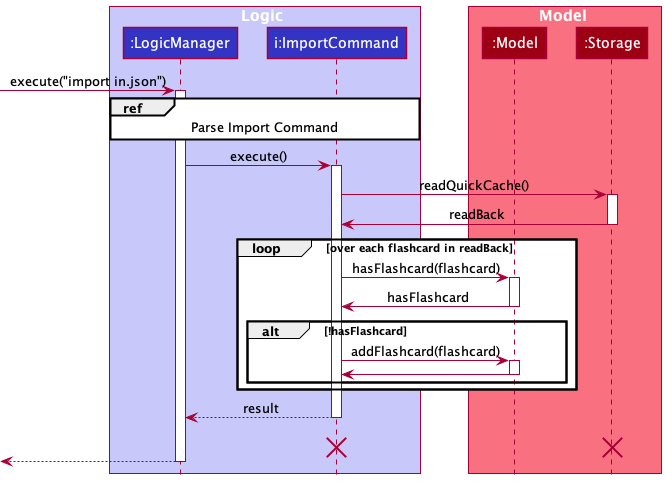

The diagram above was rendered by PlantUML. Its source (embedded in the PNG):
@startuml
!include style.puml

box Logic LOGIC_COLOR_T1
participant ":LogicManager" as LogicManager LOGIC_COLOR
participant "i:ImportCommand" as ImportCommand LOGIC_COLOR
end box

box Model MODEL_COLOR_T1
participant ":Model" as Model MODEL_COLOR
participant ":Storage" as Storage MODEL_COLOR
end box
[-> LogicManager : execute("import in.json")
activate LogicManager

ref over LogicManager, ImportCommand : Parse Import Command

LogicManager -> ImportCommand : execute()
activate ImportCommand

ImportCommand -> Storage : readQuickCache()
activate Storage

Storage -> ImportCommand : readBack
deactivate Storage

loop over each flashcard in readBack
ImportCommand -> Model : hasFlashcard(flashcard)
activate Model

Model -> ImportCommand : hasFlashcard
deactivate Model

alt !hasFlashcard
ImportCommand -> Model : addFlashcard(flashcard)
activate Model

Model -> ImportCommand
deactivate Model
end

end

ImportCommand --> LogicManager : result
deactivate ImportCommand
ImportCommand -[hidden]-> LogicManager : result
destroy Storage
destroy ImportCommand

[<--LogicManager
deactivate LogicManager


@enduml